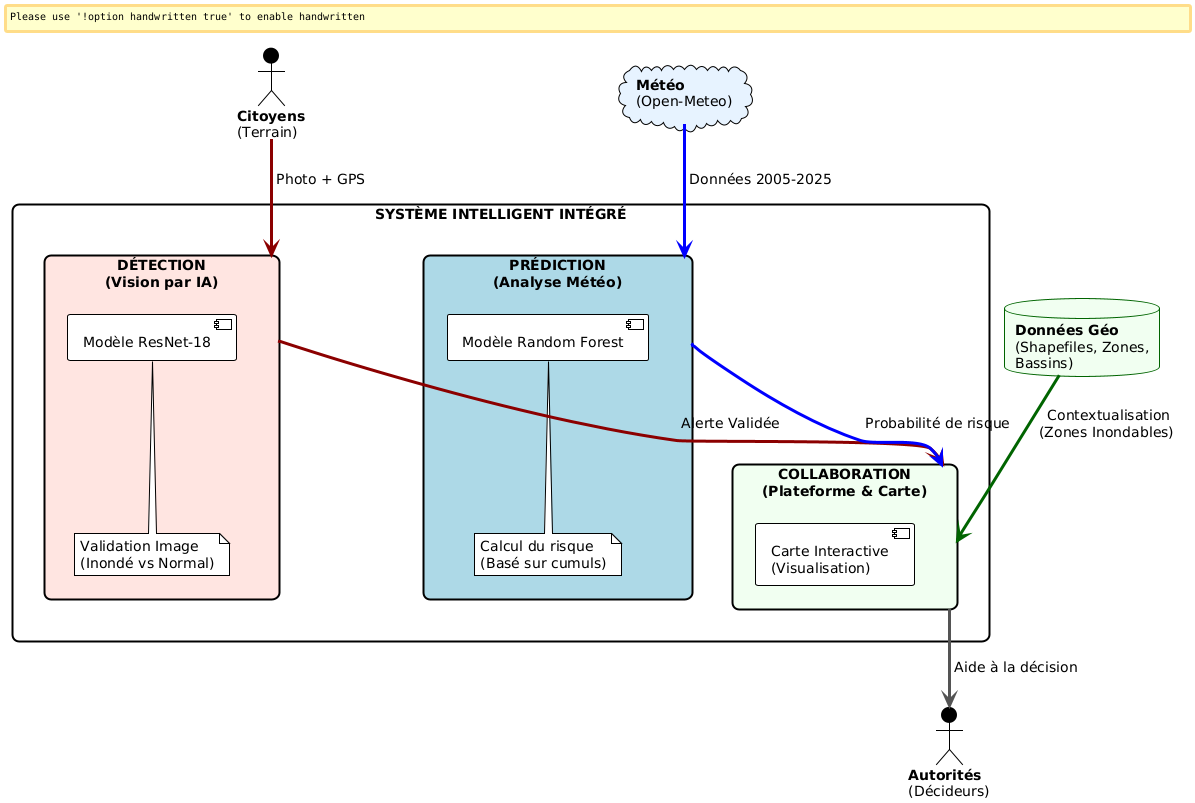

The diagram above was rendered by PlantUML. Its source (embedded in the PNG):
@startuml
!theme plain
skinparam backgroundColor white
skinparam handwritten false
skinparam shadow false
skinparam defaultFontName Arial
skinparam defaultFontSize 14

' Styles
skinparam rectangle {
    RoundCorner 15
    BorderThickness 2
    BackgroundColor White
}
skinparam arrow {
    Thickness 2
    Color #555555
}
skinparam database {
    BackgroundColor #F0FFF0
    BorderColor DarkGreen
}

' --- 1. SOURCES DE DONNÉES (GAUCHE) ---
actor "<b>Citoyens</b>\n(Terrain)" as citoyen #black
cloud "<b>Météo</b>\n(Open-Meteo)" as meteo #E6F2FF
database "<b>Données Géo</b>\n(Shapefiles, Zones,\nBassins)" as geodata

' --- 2. CŒUR DU SYSTÈME (CENTRE) ---
rectangle "<b>SYSTÈME INTELLIGENT INTÉGRÉ</b>" as systeme {
    
    ' PILIER VISION (ROUGE)
    rectangle "<b>DÉTECTION</b>\n(Vision par IA)" as detect #MistyRose {
        component "Modèle ResNet-18" as resnet #White
        note bottom of resnet
           Validation Image
           (Inondé vs Normal)
        end note
    }

    ' PILIER PRÉDICTION (BLEU)
    rectangle "<b>PRÉDICTION</b>\n(Analyse Météo)" as predict #LightBlue {
        component "Modèle Random Forest" as rf #White
        note bottom of rf
           Calcul du risque
           (Basé sur cumuls)
        end note
    }

    ' PILIER COLLABORATION (VERT)
    rectangle "<b>COLLABORATION</b>\n(Plateforme & Carte)" as collab #Honeydew {
        component "Carte Interactive\n(Visualisation)" as map #White
    }
}

' --- 3. UTILISATEURS (DROITE) ---
actor "<b>Autorités</b>\n(Décideurs)" as autorite #black

' --- FLUX ET RELATIONS ---

' Flux Vision
citoyen -[thickness=3,#DarkRed]-> detect : " Photo + GPS"
detect -[thickness=3,#DarkRed]-> collab : " Alerte Validée"

' Flux Météo
meteo -[thickness=3,#Blue]-> predict : " Données 2005-2025"
predict -[thickness=3,#Blue]-> collab : " Probabilité de risque"

' Flux Géo (AJOUTÉ ICI)
geodata -[thickness=3,#DarkGreen]-> collab : " Contextualisation\n(Zones Inondables)"

' Flux Décision
collab -[thickness=3]-> autorite : " Aide à la décision"
@enduml